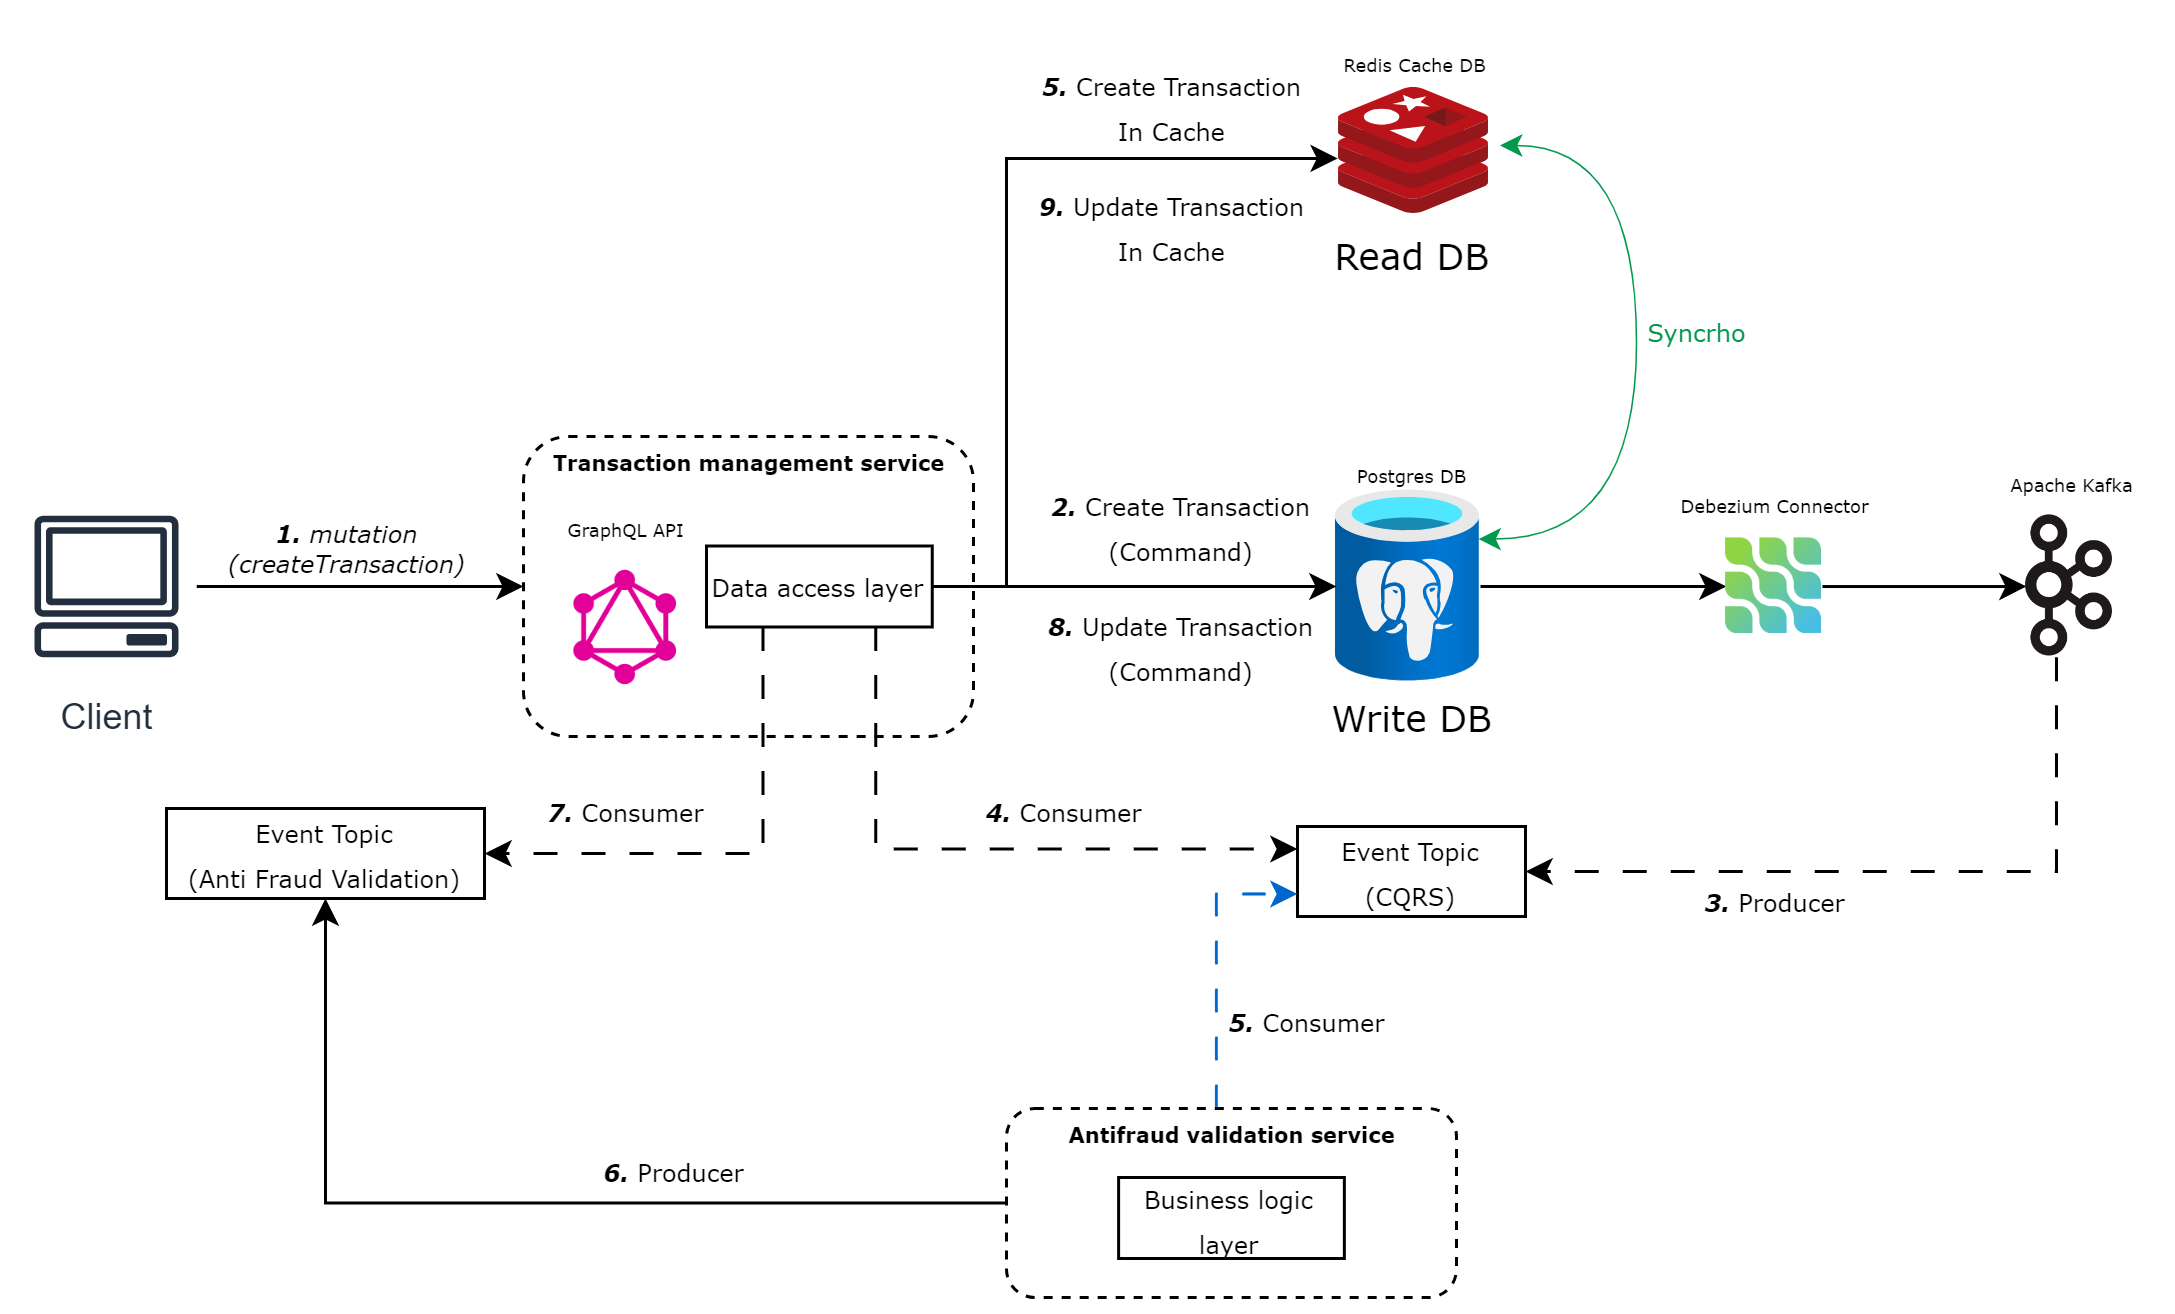

The diagram above was exported from draw.io. Its source (the exported page's mxGraphModel, read from the mxfile embedded in the PNG):
<mxGraphModel dx="875" dy="544" grid="1" gridSize="10" guides="1" tooltips="1" connect="1" arrows="1" fold="1" page="1" pageScale="1" pageWidth="827" pageHeight="1169" math="0" shadow="0">
  <root>
    <mxCell id="TYRSCqJC3RYxEGn_5tzG-0" />
    <mxCell id="TYRSCqJC3RYxEGn_5tzG-1" parent="TYRSCqJC3RYxEGn_5tzG-0" />
    <mxCell id="TYRSCqJC3RYxEGn_5tzG-2" value="" style="rounded=1;whiteSpace=wrap;html=1;dashed=1;" vertex="1" parent="TYRSCqJC3RYxEGn_5tzG-1">
      <mxGeometry x="209" y="230" width="150" height="100" as="geometry" />
    </mxCell>
    <mxCell id="TYRSCqJC3RYxEGn_5tzG-3" value="" style="image;sketch=0;aspect=fixed;html=1;points=[];align=center;fontSize=12;image=img/lib/mscae/Cache_Redis_Product.svg;" vertex="1" parent="TYRSCqJC3RYxEGn_5tzG-1">
      <mxGeometry x="481" y="114" width="50" height="42" as="geometry" />
    </mxCell>
    <mxCell id="TYRSCqJC3RYxEGn_5tzG-4" style="edgeStyle=orthogonalEdgeStyle;rounded=0;orthogonalLoop=1;jettySize=auto;html=1;entryX=0;entryY=0.5;entryDx=0;entryDy=0;" edge="1" parent="TYRSCqJC3RYxEGn_5tzG-1" source="TYRSCqJC3RYxEGn_5tzG-5" target="TYRSCqJC3RYxEGn_5tzG-15">
      <mxGeometry relative="1" as="geometry" />
    </mxCell>
    <mxCell id="TYRSCqJC3RYxEGn_5tzG-5" value="" style="image;aspect=fixed;html=1;points=[];align=center;fontSize=12;image=img/lib/azure2/databases/Azure_Database_PostgreSQL_Server.svg;" vertex="1" parent="TYRSCqJC3RYxEGn_5tzG-1">
      <mxGeometry x="480" y="248" width="48" height="64" as="geometry" />
    </mxCell>
    <mxCell id="TYRSCqJC3RYxEGn_5tzG-6" style="edgeStyle=orthogonalEdgeStyle;rounded=0;orthogonalLoop=1;jettySize=auto;html=1;entryX=0;entryY=0.5;entryDx=0;entryDy=0;" edge="1" parent="TYRSCqJC3RYxEGn_5tzG-1" source="TYRSCqJC3RYxEGn_5tzG-7" target="TYRSCqJC3RYxEGn_5tzG-2">
      <mxGeometry relative="1" as="geometry" />
    </mxCell>
    <mxCell id="TYRSCqJC3RYxEGn_5tzG-7" value="Client" style="sketch=0;outlineConnect=0;fontColor=#232F3E;gradientColor=none;strokeColor=#232F3E;fillColor=#ffffff;dashed=0;verticalLabelPosition=bottom;verticalAlign=top;align=center;html=1;fontSize=12;fontStyle=0;aspect=fixed;shape=mxgraph.aws4.resourceIcon;resIcon=mxgraph.aws4.client;" vertex="1" parent="TYRSCqJC3RYxEGn_5tzG-1">
      <mxGeometry x="40" y="250" width="60" height="60" as="geometry" />
    </mxCell>
    <mxCell id="TYRSCqJC3RYxEGn_5tzG-8" value="" style="shape=image;verticalLabelPosition=bottom;labelBackgroundColor=default;verticalAlign=top;aspect=fixed;imageAspect=0;image=https://raw.githubusercontent.com/github/explore/e65ef46ef3e7bc457c93622f6a89fe8d3fd131d5/topics/graphql/graphql.png;" vertex="1" parent="TYRSCqJC3RYxEGn_5tzG-1">
      <mxGeometry x="224" y="274.75" width="38.5" height="38.5" as="geometry" />
    </mxCell>
    <mxCell id="TYRSCqJC3RYxEGn_5tzG-9" value="&lt;font face=&quot;Verdana&quot;&gt;Write DB&lt;/font&gt;" style="text;html=1;align=center;verticalAlign=middle;resizable=0;points=[];autosize=1;strokeColor=none;fillColor=none;" vertex="1" parent="TYRSCqJC3RYxEGn_5tzG-1">
      <mxGeometry x="465" y="310" width="80" height="30" as="geometry" />
    </mxCell>
    <mxCell id="TYRSCqJC3RYxEGn_5tzG-10" value="&lt;font face=&quot;Verdana&quot;&gt;Read DB&lt;/font&gt;" style="text;html=1;align=center;verticalAlign=middle;resizable=0;points=[];autosize=1;strokeColor=none;fillColor=none;" vertex="1" parent="TYRSCqJC3RYxEGn_5tzG-1">
      <mxGeometry x="465" y="156" width="80" height="30" as="geometry" />
    </mxCell>
    <mxCell id="TYRSCqJC3RYxEGn_5tzG-11" value="&lt;font face=&quot;Verdana&quot; style=&quot;font-size: 6px;&quot;&gt;Postgres DB&lt;/font&gt;" style="text;html=1;align=center;verticalAlign=middle;resizable=0;points=[];autosize=1;strokeColor=none;fillColor=none;" vertex="1" parent="TYRSCqJC3RYxEGn_5tzG-1">
      <mxGeometry x="475" y="227" width="60" height="30" as="geometry" />
    </mxCell>
    <mxCell id="TYRSCqJC3RYxEGn_5tzG-12" value="&lt;font face=&quot;Verdana&quot; style=&quot;font-size: 6px;&quot;&gt;Redis Cache DB&lt;/font&gt;" style="text;html=1;align=center;verticalAlign=middle;resizable=0;points=[];autosize=1;strokeColor=none;fillColor=none;" vertex="1" parent="TYRSCqJC3RYxEGn_5tzG-1">
      <mxGeometry x="471" y="90" width="70" height="30" as="geometry" />
    </mxCell>
    <mxCell id="TYRSCqJC3RYxEGn_5tzG-13" value="&lt;font style=&quot;font-size: 8px;&quot;&gt;&lt;i&gt;&lt;font face=&quot;Verdana&quot;&gt;&lt;b&gt;2.&amp;nbsp;&lt;/b&gt;&lt;/font&gt;&lt;/i&gt;&lt;font style=&quot;font-size: 8px;&quot; face=&quot;Verdana&quot;&gt;Create Transaction&lt;br&gt;&lt;/font&gt;&lt;font face=&quot;Verdana&quot; style=&quot;font-size: 8px;&quot;&gt;(Command)&lt;/font&gt;&lt;/font&gt;" style="text;html=1;align=center;verticalAlign=middle;resizable=0;points=[];autosize=1;strokeColor=none;fillColor=none;" vertex="1" parent="TYRSCqJC3RYxEGn_5tzG-1">
      <mxGeometry x="373" y="239.75" width="110" height="40" as="geometry" />
    </mxCell>
    <mxCell id="TYRSCqJC3RYxEGn_5tzG-14" style="edgeStyle=orthogonalEdgeStyle;rounded=0;orthogonalLoop=1;jettySize=auto;html=1;entryX=0;entryY=0.5;entryDx=0;entryDy=0;" edge="1" parent="TYRSCqJC3RYxEGn_5tzG-1" source="TYRSCqJC3RYxEGn_5tzG-15" target="TYRSCqJC3RYxEGn_5tzG-17">
      <mxGeometry relative="1" as="geometry" />
    </mxCell>
    <mxCell id="TYRSCqJC3RYxEGn_5tzG-15" value="" style="shape=image;verticalLabelPosition=bottom;labelBackgroundColor=default;verticalAlign=top;aspect=fixed;imageAspect=0;image=https://estuary.dev/static/59d0d423b1613cb8a2a1b09c50ba5130/a9541/debezium_just_logo_b1c12cc90d.png;" vertex="1" parent="TYRSCqJC3RYxEGn_5tzG-1">
      <mxGeometry x="610" y="264" width="32" height="32" as="geometry" />
    </mxCell>
    <mxCell id="TYRSCqJC3RYxEGn_5tzG-16" style="edgeStyle=orthogonalEdgeStyle;rounded=0;orthogonalLoop=1;jettySize=auto;html=1;entryX=1;entryY=0.5;entryDx=0;entryDy=0;dashed=1;dashPattern=8 8;" edge="1" parent="TYRSCqJC3RYxEGn_5tzG-1" source="TYRSCqJC3RYxEGn_5tzG-17" target="TYRSCqJC3RYxEGn_5tzG-27">
      <mxGeometry relative="1" as="geometry">
        <Array as="points">
          <mxPoint x="720" y="375" />
        </Array>
      </mxGeometry>
    </mxCell>
    <mxCell id="TYRSCqJC3RYxEGn_5tzG-17" value="" style="shape=image;verticalLabelPosition=bottom;labelBackgroundColor=default;verticalAlign=top;aspect=fixed;imageAspect=0;image=https://upload.wikimedia.org/wikipedia/commons/thumb/0/05/Apache_kafka.svg/1200px-Apache_kafka.svg.png;" vertex="1" parent="TYRSCqJC3RYxEGn_5tzG-1">
      <mxGeometry x="710" y="256.46000000000004" width="29" height="47.09" as="geometry" />
    </mxCell>
    <mxCell id="TYRSCqJC3RYxEGn_5tzG-18" value="&lt;font face=&quot;Verdana&quot; style=&quot;font-size: 6px;&quot;&gt;GraphQL API&lt;/font&gt;" style="text;html=1;align=center;verticalAlign=middle;resizable=0;points=[];autosize=1;strokeColor=none;fillColor=none;" vertex="1" parent="TYRSCqJC3RYxEGn_5tzG-1">
      <mxGeometry x="213.25" y="244.75" width="60" height="30" as="geometry" />
    </mxCell>
    <mxCell id="TYRSCqJC3RYxEGn_5tzG-19" value="&lt;div style=&quot;font-size: 8px;&quot;&gt;&lt;i style=&quot;&quot;&gt;&lt;font face=&quot;Verdana&quot;&gt;&lt;font style=&quot;font-size: 8px;&quot;&gt;&lt;b&gt;1. &lt;/b&gt;mutation &lt;br&gt;(&lt;/font&gt;&lt;span style=&quot;background-color: initial;&quot;&gt;createTransaction)&lt;/span&gt;&lt;/font&gt;&lt;/i&gt;&lt;/div&gt;" style="text;html=1;align=center;verticalAlign=middle;resizable=0;points=[];autosize=1;strokeColor=none;fillColor=none;" vertex="1" parent="TYRSCqJC3RYxEGn_5tzG-1">
      <mxGeometry x="100" y="253" width="100" height="30" as="geometry" />
    </mxCell>
    <mxCell id="TYRSCqJC3RYxEGn_5tzG-20" style="edgeStyle=orthogonalEdgeStyle;rounded=0;orthogonalLoop=1;jettySize=auto;html=1;" edge="1" parent="TYRSCqJC3RYxEGn_5tzG-1" source="TYRSCqJC3RYxEGn_5tzG-23" target="TYRSCqJC3RYxEGn_5tzG-5">
      <mxGeometry relative="1" as="geometry" />
    </mxCell>
    <mxCell id="TYRSCqJC3RYxEGn_5tzG-21" style="edgeStyle=orthogonalEdgeStyle;rounded=0;orthogonalLoop=1;jettySize=auto;html=1;entryX=1;entryY=0.5;entryDx=0;entryDy=0;exitX=0.25;exitY=1;exitDx=0;exitDy=0;dashed=1;dashPattern=8 8;strokeColor=#000000;" edge="1" parent="TYRSCqJC3RYxEGn_5tzG-1" source="TYRSCqJC3RYxEGn_5tzG-23" target="TYRSCqJC3RYxEGn_5tzG-39">
      <mxGeometry relative="1" as="geometry" />
    </mxCell>
    <mxCell id="TYRSCqJC3RYxEGn_5tzG-22" style="edgeStyle=orthogonalEdgeStyle;rounded=0;orthogonalLoop=1;jettySize=auto;html=1;exitX=0.75;exitY=1;exitDx=0;exitDy=0;entryX=0;entryY=0.25;entryDx=0;entryDy=0;dashed=1;dashPattern=8 8;" edge="1" parent="TYRSCqJC3RYxEGn_5tzG-1" source="TYRSCqJC3RYxEGn_5tzG-23" target="TYRSCqJC3RYxEGn_5tzG-27">
      <mxGeometry relative="1" as="geometry" />
    </mxCell>
    <mxCell id="TYRSCqJC3RYxEGn_5tzG-23" value="&lt;font face=&quot;Verdana&quot; style=&quot;font-size: 8px;&quot;&gt;Data access layer&lt;/font&gt;" style="rounded=0;whiteSpace=wrap;html=1;" vertex="1" parent="TYRSCqJC3RYxEGn_5tzG-1">
      <mxGeometry x="270" y="266.5" width="75.25" height="27" as="geometry" />
    </mxCell>
    <mxCell id="TYRSCqJC3RYxEGn_5tzG-24" value="&lt;font face=&quot;Verdana&quot; style=&quot;font-size: 7px;&quot;&gt;&lt;b&gt;Transaction management service&lt;/b&gt;&lt;/font&gt;" style="text;html=1;align=center;verticalAlign=middle;resizable=0;points=[];autosize=1;strokeColor=none;fillColor=none;" vertex="1" parent="TYRSCqJC3RYxEGn_5tzG-1">
      <mxGeometry x="209" y="223" width="150" height="30" as="geometry" />
    </mxCell>
    <mxCell id="TYRSCqJC3RYxEGn_5tzG-25" value="&lt;font face=&quot;Verdana&quot; style=&quot;font-size: 6px;&quot;&gt;Debezium Connector&lt;/font&gt;" style="text;html=1;align=center;verticalAlign=middle;resizable=0;points=[];autosize=1;strokeColor=none;fillColor=none;" vertex="1" parent="TYRSCqJC3RYxEGn_5tzG-1">
      <mxGeometry x="581" y="236.5" width="90" height="30" as="geometry" />
    </mxCell>
    <mxCell id="TYRSCqJC3RYxEGn_5tzG-26" value="&lt;font face=&quot;Verdana&quot; style=&quot;font-size: 6px;&quot;&gt;Apache Kafka&lt;/font&gt;" style="text;html=1;align=center;verticalAlign=middle;resizable=0;points=[];autosize=1;strokeColor=none;fillColor=none;" vertex="1" parent="TYRSCqJC3RYxEGn_5tzG-1">
      <mxGeometry x="694.5" y="230" width="60" height="30" as="geometry" />
    </mxCell>
    <mxCell id="TYRSCqJC3RYxEGn_5tzG-27" value="&lt;font style=&quot;font-size: 8px;&quot; face=&quot;Verdana&quot;&gt;Event Topic&lt;br&gt;(CQRS)&lt;/font&gt;" style="rounded=0;whiteSpace=wrap;html=1;" vertex="1" parent="TYRSCqJC3RYxEGn_5tzG-1">
      <mxGeometry x="467" y="360" width="76" height="30" as="geometry" />
    </mxCell>
    <mxCell id="TYRSCqJC3RYxEGn_5tzG-28" style="edgeStyle=orthogonalEdgeStyle;rounded=0;orthogonalLoop=1;jettySize=auto;html=1;entryX=-0.012;entryY=0.555;entryDx=0;entryDy=0;entryPerimeter=0;" edge="1" parent="TYRSCqJC3RYxEGn_5tzG-1" source="TYRSCqJC3RYxEGn_5tzG-23" target="TYRSCqJC3RYxEGn_5tzG-3">
      <mxGeometry relative="1" as="geometry">
        <Array as="points">
          <mxPoint x="370" y="280" />
          <mxPoint x="370" y="137" />
        </Array>
      </mxGeometry>
    </mxCell>
    <mxCell id="TYRSCqJC3RYxEGn_5tzG-29" value="&lt;i style=&quot;font-size: 8px;&quot;&gt;&lt;font face=&quot;Verdana&quot;&gt;&lt;b&gt;3.&amp;nbsp;&lt;/b&gt;&lt;/font&gt;&lt;/i&gt;&lt;font face=&quot;Verdana&quot; style=&quot;font-size: 8px;&quot;&gt;Producer&lt;/font&gt;" style="text;html=1;align=center;verticalAlign=middle;resizable=0;points=[];autosize=1;strokeColor=none;fillColor=none;" vertex="1" parent="TYRSCqJC3RYxEGn_5tzG-1">
      <mxGeometry x="591" y="370" width="70" height="30" as="geometry" />
    </mxCell>
    <mxCell id="TYRSCqJC3RYxEGn_5tzG-30" value="&lt;i style=&quot;font-size: 8px;&quot;&gt;&lt;font face=&quot;Verdana&quot;&gt;&lt;b&gt;4.&amp;nbsp;&lt;/b&gt;&lt;/font&gt;&lt;/i&gt;&lt;font face=&quot;Verdana&quot; style=&quot;font-size: 8px;&quot;&gt;Consumer&lt;/font&gt;" style="text;html=1;align=center;verticalAlign=middle;resizable=0;points=[];autosize=1;strokeColor=none;fillColor=none;" vertex="1" parent="TYRSCqJC3RYxEGn_5tzG-1">
      <mxGeometry x="349" y="340" width="80" height="30" as="geometry" />
    </mxCell>
    <mxCell id="TYRSCqJC3RYxEGn_5tzG-31" value="&lt;font style=&quot;font-size: 8px;&quot;&gt;&lt;i&gt;&lt;font face=&quot;Verdana&quot;&gt;&lt;b&gt;5.&amp;nbsp;&lt;/b&gt;&lt;/font&gt;&lt;/i&gt;&lt;font style=&quot;font-size: 8px;&quot; face=&quot;Verdana&quot;&gt;Create Transaction&lt;br&gt;In Cache&lt;/font&gt;&lt;br&gt;&lt;/font&gt;" style="text;html=1;align=center;verticalAlign=middle;resizable=0;points=[];autosize=1;strokeColor=none;fillColor=none;" vertex="1" parent="TYRSCqJC3RYxEGn_5tzG-1">
      <mxGeometry x="370" y="100" width="110" height="40" as="geometry" />
    </mxCell>
    <mxCell id="TYRSCqJC3RYxEGn_5tzG-32" value="" style="endArrow=classic;startArrow=classic;html=1;rounded=0;edgeStyle=orthogonalEdgeStyle;curved=1;entryX=1.07;entryY=0.463;entryDx=0;entryDy=0;entryPerimeter=0;exitX=0.986;exitY=0.253;exitDx=0;exitDy=0;exitPerimeter=0;strokeColor=#00994D;strokeWidth=0.5;" edge="1" parent="TYRSCqJC3RYxEGn_5tzG-1" source="TYRSCqJC3RYxEGn_5tzG-5" target="TYRSCqJC3RYxEGn_5tzG-3">
      <mxGeometry width="50" height="50" relative="1" as="geometry">
        <mxPoint x="390" y="260" as="sourcePoint" />
        <mxPoint x="440" y="210" as="targetPoint" />
        <Array as="points">
          <mxPoint x="580" y="264" />
          <mxPoint x="580" y="133" />
          <mxPoint x="534" y="133" />
        </Array>
      </mxGeometry>
    </mxCell>
    <mxCell id="TYRSCqJC3RYxEGn_5tzG-33" value="&lt;font color=&quot;#00994d&quot; face=&quot;Verdana&quot; style=&quot;font-size: 8px;&quot;&gt;Syncrho&lt;/font&gt;" style="text;html=1;align=center;verticalAlign=middle;resizable=0;points=[];autosize=1;strokeColor=none;fillColor=none;" vertex="1" parent="TYRSCqJC3RYxEGn_5tzG-1">
      <mxGeometry x="570" y="180" width="60" height="30" as="geometry" />
    </mxCell>
    <mxCell id="TYRSCqJC3RYxEGn_5tzG-34" style="edgeStyle=orthogonalEdgeStyle;rounded=0;orthogonalLoop=1;jettySize=auto;html=1;entryX=0;entryY=0.75;entryDx=0;entryDy=0;dashed=1;dashPattern=8 8;strokeColor=#0066CC;" edge="1" parent="TYRSCqJC3RYxEGn_5tzG-1" source="TYRSCqJC3RYxEGn_5tzG-36" target="TYRSCqJC3RYxEGn_5tzG-27">
      <mxGeometry relative="1" as="geometry">
        <Array as="points">
          <mxPoint x="440" y="498" />
          <mxPoint x="440" y="382" />
        </Array>
      </mxGeometry>
    </mxCell>
    <mxCell id="TYRSCqJC3RYxEGn_5tzG-35" style="edgeStyle=orthogonalEdgeStyle;rounded=0;orthogonalLoop=1;jettySize=auto;html=1;entryX=0.5;entryY=1;entryDx=0;entryDy=0;strokeColor=#000000;" edge="1" parent="TYRSCqJC3RYxEGn_5tzG-1" source="TYRSCqJC3RYxEGn_5tzG-36" target="TYRSCqJC3RYxEGn_5tzG-39">
      <mxGeometry relative="1" as="geometry" />
    </mxCell>
    <mxCell id="TYRSCqJC3RYxEGn_5tzG-36" value="" style="rounded=1;whiteSpace=wrap;html=1;dashed=1;" vertex="1" parent="TYRSCqJC3RYxEGn_5tzG-1">
      <mxGeometry x="370" y="454" width="150" height="63" as="geometry" />
    </mxCell>
    <mxCell id="TYRSCqJC3RYxEGn_5tzG-37" value="&lt;font face=&quot;Verdana&quot; style=&quot;font-size: 8px;&quot;&gt;Business logic layer&lt;/font&gt;" style="rounded=0;whiteSpace=wrap;html=1;" vertex="1" parent="TYRSCqJC3RYxEGn_5tzG-1">
      <mxGeometry x="407.37" y="477" width="75.25" height="27" as="geometry" />
    </mxCell>
    <mxCell id="TYRSCqJC3RYxEGn_5tzG-38" value="&lt;font face=&quot;Verdana&quot;&gt;&lt;span style=&quot;font-size: 7px;&quot;&gt;&lt;b&gt;Antifraud validation service&lt;/b&gt;&lt;/span&gt;&lt;/font&gt;" style="text;html=1;align=center;verticalAlign=middle;resizable=0;points=[];autosize=1;strokeColor=none;fillColor=none;" vertex="1" parent="TYRSCqJC3RYxEGn_5tzG-1">
      <mxGeometry x="380" y="447" width="130" height="30" as="geometry" />
    </mxCell>
    <mxCell id="TYRSCqJC3RYxEGn_5tzG-39" value="&lt;font style=&quot;font-size: 8px;&quot; face=&quot;Verdana&quot;&gt;Event Topic&lt;br&gt;(Anti Fraud Validation)&lt;/font&gt;" style="rounded=0;whiteSpace=wrap;html=1;" vertex="1" parent="TYRSCqJC3RYxEGn_5tzG-1">
      <mxGeometry x="90" y="354" width="106" height="30" as="geometry" />
    </mxCell>
    <mxCell id="TYRSCqJC3RYxEGn_5tzG-40" value="&lt;i style=&quot;font-size: 8px;&quot;&gt;&lt;font style=&quot;&quot; face=&quot;Verdana&quot;&gt;&lt;b style=&quot;&quot;&gt;5.&amp;nbsp;&lt;/b&gt;&lt;/font&gt;&lt;/i&gt;&lt;font face=&quot;Verdana&quot; style=&quot;font-size: 8px;&quot;&gt;Consumer&lt;/font&gt;" style="text;html=1;align=center;verticalAlign=middle;resizable=0;points=[];autosize=1;strokeColor=none;fillColor=none;" vertex="1" parent="TYRSCqJC3RYxEGn_5tzG-1">
      <mxGeometry x="430" y="410" width="80" height="30" as="geometry" />
    </mxCell>
    <mxCell id="TYRSCqJC3RYxEGn_5tzG-41" value="&lt;i style=&quot;font-size: 8px;&quot;&gt;&lt;font style=&quot;&quot; face=&quot;Verdana&quot;&gt;&lt;b style=&quot;&quot;&gt;6.&amp;nbsp;&lt;/b&gt;&lt;/font&gt;&lt;/i&gt;&lt;font face=&quot;Verdana&quot; style=&quot;font-size: 8px;&quot;&gt;Producer&lt;/font&gt;" style="text;html=1;align=center;verticalAlign=middle;resizable=0;points=[];autosize=1;strokeColor=none;fillColor=none;" vertex="1" parent="TYRSCqJC3RYxEGn_5tzG-1">
      <mxGeometry x="224" y="460" width="70" height="30" as="geometry" />
    </mxCell>
    <mxCell id="TYRSCqJC3RYxEGn_5tzG-42" value="&lt;i style=&quot;font-size: 8px;&quot;&gt;&lt;font style=&quot;&quot; face=&quot;Verdana&quot;&gt;&lt;b style=&quot;&quot;&gt;7.&amp;nbsp;&lt;/b&gt;&lt;/font&gt;&lt;/i&gt;&lt;font face=&quot;Verdana&quot; style=&quot;font-size: 8px;&quot;&gt;Consumer&lt;/font&gt;" style="text;html=1;align=center;verticalAlign=middle;resizable=0;points=[];autosize=1;strokeColor=none;fillColor=none;" vertex="1" parent="TYRSCqJC3RYxEGn_5tzG-1">
      <mxGeometry x="203.25" y="340" width="80" height="30" as="geometry" />
    </mxCell>
    <mxCell id="TYRSCqJC3RYxEGn_5tzG-44" value="&lt;font style=&quot;font-size: 8px;&quot;&gt;&lt;i style=&quot;&quot;&gt;&lt;font style=&quot;&quot; face=&quot;Verdana&quot;&gt;&lt;b style=&quot;&quot;&gt;9.&amp;nbsp;&lt;/b&gt;&lt;/font&gt;&lt;/i&gt;&lt;/font&gt;&lt;span style=&quot;font-family: Verdana; font-size: 8px;&quot;&gt;Update Transaction&lt;/span&gt;&lt;br style=&quot;font-family: Verdana; font-size: 8px;&quot;&gt;&lt;span style=&quot;font-family: Verdana; font-size: 8px;&quot;&gt;In Cache&lt;/span&gt;" style="text;html=1;align=center;verticalAlign=middle;resizable=0;points=[];autosize=1;strokeColor=none;fillColor=none;" vertex="1" parent="TYRSCqJC3RYxEGn_5tzG-1">
      <mxGeometry x="370" y="140" width="110" height="40" as="geometry" />
    </mxCell>
    <mxCell id="K3TXQZg6PnRPVzE8JjsU-0" value="&lt;font style=&quot;font-size: 8px;&quot;&gt;&lt;i&gt;&lt;font face=&quot;Verdana&quot;&gt;&lt;b&gt;8.&amp;nbsp;&lt;/b&gt;&lt;/font&gt;&lt;/i&gt;&lt;font style=&quot;font-size: 8px;&quot; face=&quot;Verdana&quot;&gt;Update Transaction&lt;br&gt;&lt;/font&gt;&lt;font face=&quot;Verdana&quot; style=&quot;font-size: 8px;&quot;&gt;(Command)&lt;/font&gt;&lt;/font&gt;" style="text;html=1;align=center;verticalAlign=middle;resizable=0;points=[];autosize=1;strokeColor=none;fillColor=none;" vertex="1" parent="TYRSCqJC3RYxEGn_5tzG-1">
      <mxGeometry x="373" y="279.75" width="110" height="40" as="geometry" />
    </mxCell>
  </root>
</mxGraphModel>